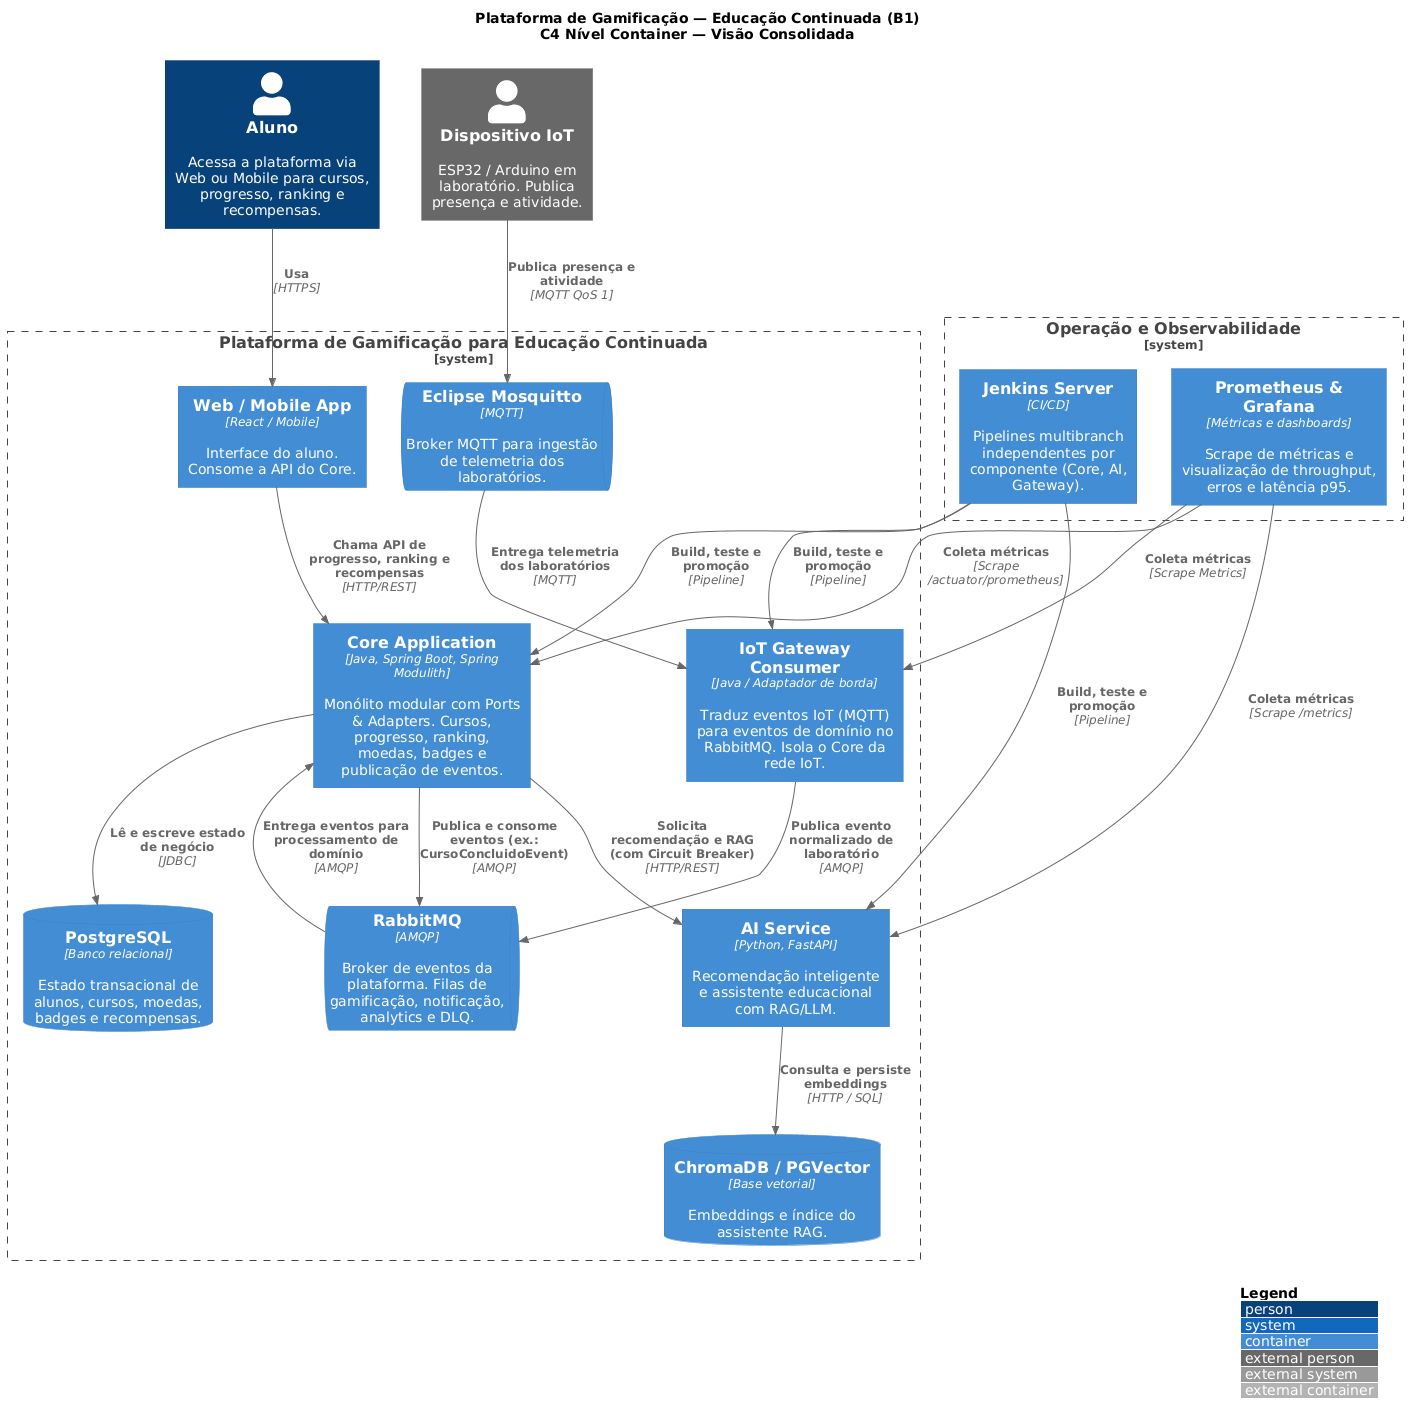

The diagram above was rendered by PlantUML. Its source (embedded in the PNG):
@startuml c4-container-overview
!include https://raw.githubusercontent.com/plantuml-stdlib/C4-PlantUML/master/C4_Container.puml

LAYOUT_WITH_LEGEND()

title Plataforma de Gamificação — Educação Continuada (B1)\nC4 Nível Container — Visão Consolidada

Person(aluno, "Aluno", "Acessa a plataforma via Web ou Mobile para cursos, progresso, ranking e recompensas.")
Person_Ext(dispositivo_iot, "Dispositivo IoT", "ESP32 / Arduino em laboratório. Publica presença e atividade.")

System_Boundary(plataforma, "Plataforma de Gamificação para Educação Continuada") {

    Container(frontend, "Web / Mobile App", "React / Mobile", "Interface do aluno. Consome a API do Core.")

    Container(core, "Core Application", "Java, Spring Boot, Spring Modulith", "Monólito modular com Ports & Adapters. Cursos, progresso, ranking, moedas, badges e publicação de eventos.")

    ContainerDb(postgres, "PostgreSQL", "Banco relacional", "Estado transacional de alunos, cursos, moedas, badges e recompensas.")

    Container(ai, "AI Service", "Python, FastAPI", "Recomendação inteligente e assistente educacional com RAG/LLM.")

    ContainerDb(vectordb, "ChromaDB / PGVector", "Base vetorial", "Embeddings e índice do assistente RAG.")

    ContainerQueue(rabbit, "RabbitMQ", "AMQP", "Broker de eventos da plataforma. Filas de gamificação, notificação, analytics e DLQ.")

    ContainerQueue(mosquitto, "Eclipse Mosquitto", "MQTT", "Broker MQTT para ingestão de telemetria dos laboratórios.")

    Container(iot_gateway, "IoT Gateway Consumer", "Java / Adaptador de borda", "Traduz eventos IoT (MQTT) para eventos de domínio no RabbitMQ. Isola o Core da rede IoT.")
}

System_Boundary(operacao, "Operação e Observabilidade") {

    Container(jenkins, "Jenkins Server", "CI/CD", "Pipelines multibranch independentes por componente (Core, AI, Gateway).")

    Container(observabilidade, "Prometheus & Grafana", "Métricas e dashboards", "Scrape de métricas e visualização de throughput, erros e latência p95.")
}

Rel(aluno, frontend, "Usa", "HTTPS")
Rel(frontend, core, "Chama API de progresso, ranking e recompensas", "HTTP/REST")
Rel(core, postgres, "Lê e escreve estado de negócio", "JDBC")
Rel(core, ai, "Solicita recomendação e RAG (com Circuit Breaker)", "HTTP/REST")
Rel(ai, vectordb, "Consulta e persiste embeddings", "HTTP / SQL")
Rel(core, rabbit, "Publica e consome eventos (ex.: CursoConcluidoEvent)", "AMQP")
Rel(dispositivo_iot, mosquitto, "Publica presença e atividade", "MQTT QoS 1")
Rel(mosquitto, iot_gateway, "Entrega telemetria dos laboratórios", "MQTT")
Rel(iot_gateway, rabbit, "Publica evento normalizado de laboratório", "AMQP")
Rel(rabbit, core, "Entrega eventos para processamento de domínio", "AMQP")
Rel(jenkins, core, "Build, teste e promoção", "Pipeline")
Rel(jenkins, ai, "Build, teste e promoção", "Pipeline")
Rel(jenkins, iot_gateway, "Build, teste e promoção", "Pipeline")
Rel(observabilidade, core, "Coleta métricas", "Scrape /actuator/prometheus")
Rel(observabilidade, ai, "Coleta métricas", "Scrape /metrics")
Rel(observabilidade, iot_gateway, "Coleta métricas", "Scrape Metrics")

@enduml